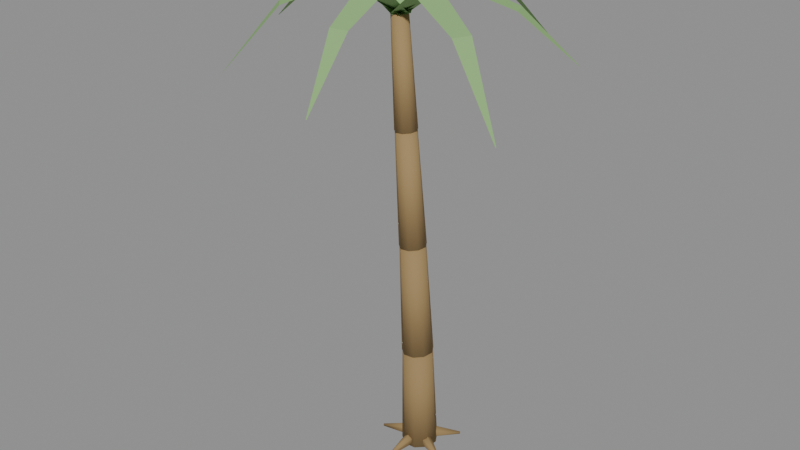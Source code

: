 # Source: palm_far.blend  (saved by Blender 5.1.30; exported with 4.5.12 LTS)
import bpy
from mathutils import Matrix  # noqa: F401  (used for matrix-valued properties, if any)

bpy.ops.wm.read_factory_settings(use_empty=True)
scene = bpy.context.scene
scene.name = 'Scene'

# ---- materials (node trees are filled in below, after node groups)
mat_m_palm_far = bpy.data.materials.new('M_palm_far')

# ---- material node trees
mat_m_palm_far.use_nodes = True; mat_m_palm_far.node_tree.nodes.clear()
_N = mat_m_palm_far.node_tree.nodes; _L = mat_m_palm_far.node_tree.links
n0 = _N.new('ShaderNodeBsdfPrincipled'); n0.name = 'Principled BSDF'; n0.location = (-200, 100)
n0.inputs[2].default_value = 0.88
n0.inputs[13].default_value = 0.15
n1 = _N.new('ShaderNodeOutputMaterial'); n1.name = 'Material Output'; n1.location = (200, 100)
n2 = _N.new('ShaderNodeVertexColor'); n2.name = 'Color Attribute'; n2.location = (0, 0)
n2.layer_name = 'Col'
_L.new(n0.outputs[0], n1.inputs[0])
_L.new(n2.outputs[0], n0.inputs[0])
n1.is_active_output = True

# ---- meshes
me_palm_far_mesh = bpy.data.meshes.new('palm_far_Mesh')
me_palm_far_mesh.from_pydata([(1.129, 0.141, 0.03494), (0.9706, 0.1073, 2.828), (1.083, -0.1838, 0.03073), (0.9321, -0.1655, 2.825), (0.841, -0.4029, 0.02006), (0.7287, -0.3495, 2.816), (0.5159, -0.4137, 0.007922), (0.4556, -0.3586, 2.806), (0.2598, -0.2112, 8.23e-07), (0.2405, -0.1885, 2.799), (0.1927, 0.1098, 0.0), (0.1841, 0.08113, 2.799), (0.3459, 0.3991, 0.00792), (0.3128, 0.3242, 2.806), (0.6478, 0.5215, 0.02006), (0.5663, 0.427, 2.816), (0.957, 0.4195, 0.03073), (0.8261, 0.3413, 2.825), (0.9841, 0.1102, 2.84), (0.7538, 0.0613, 5.864), (0.9443, -0.1723, 2.834), (0.7213, -0.1693, 5.859), (0.7339, -0.3628, 2.818), (0.5497, -0.3248, 5.846), (0.4514, -0.3722, 2.8), (0.319, -0.3324, 5.831), (0.2288, -0.196, 2.788), (0.1374, -0.1886, 5.822), (0.1704, 0.08325, 2.788), (0.08974, 0.0393, 5.822), (0.3035, 0.335, 2.8), (0.1984, 0.2447, 5.831), (0.5658, 0.4413, 2.818), (0.4124, 0.3315, 5.846), (0.8346, 0.3526, 2.834), (0.6318, 0.2591, 5.859), (0.7674, 0.0642, 5.87), (0.5012, 0.007666, 8.894), (0.7337, -0.1761, 5.864), (0.4748, -0.1807, 8.888), (0.5549, -0.3381, 5.847), (0.3347, -0.3077, 8.875), (0.3148, -0.346, 5.828), (0.1464, -0.3139, 8.861), (0.1256, -0.1962, 5.816), (-0.001841, -0.1964, 8.851), (0.07592, 0.04139, 5.816), (-0.04077, -0.01021, 8.851), (0.189, 0.2555, 5.828), (0.04785, 0.1576, 8.861), (0.4119, 0.3459, 5.847), (0.2226, 0.2284, 8.875), (0.6403, 0.2704, 5.864), (0.4016, 0.1692, 8.888), (0.5152, 0.01064, 8.894), (0.273, -0.04081, 11.68), (0.4874, -0.1874, 8.888), (0.2525, -0.1869, 11.68), (0.34, -0.321, 8.875), (0.1437, -0.2855, 11.67), (0.142, -0.3276, 8.861), (-0.002361, -0.2903, 11.66), (-0.014, -0.204, 8.851), (-0.1174, -0.1992, 11.65), (-0.05494, -0.008194, 8.851), (-0.1476, -0.0547, 11.65), (0.03829, 0.1683, 8.861), (-0.07885, 0.07548, 11.66), (0.2221, 0.2428, 8.875), (0.05674, 0.1305, 11.67), (0.4104, 0.1806, 8.888), (0.1957, 0.08455, 11.68), (0.6273, 0.03445, 0.4892), (-0.4131, -0.1865, 0.07759), (0.6837, -0.1446, 0.372), (-0.4043, -0.2144, 0.05936), (0.72, -0.1369, 0.1377), (-0.3987, -0.2132, 0.02291), (0.6999, 0.04985, 0.02052), (-0.4018, -0.1841, 0.004685), (0.6435, 0.2289, 0.1377), (-0.4106, -0.1563, 0.02291), (0.6072, 0.2212, 0.372), (-0.4162, -0.1575, 0.05936), (0.6596, 0.005005, 0.4892), (0.5467, -1.06, 0.07759), (0.846, 0.003717, 0.372), (0.5757, -1.061, 0.05936), (0.85, 0.04086, 0.1377), (0.5763, -1.055, 0.02291), (0.6675, 0.0793, 0.02052), (0.5479, -1.049, 0.004685), (0.4811, 0.08058, 0.1377), (0.5189, -1.049, 0.02291), (0.4772, 0.04344, 0.372), (0.5183, -1.054, 0.05936), (0.6974, 0.0269, 0.4892), (1.668, -0.4106, 0.07759), (0.7562, 0.2051, 0.372), (1.677, -0.3829, 0.05936), (0.7224, 0.2204, 0.1377), (1.672, -0.3805, 0.02291), (0.6298, 0.0574, 0.02052), (1.657, -0.4059, 0.004685), (0.5709, -0.1208, 0.1377), (1.648, -0.4336, 0.02291), (0.6048, -0.1361, 0.372), (1.654, -0.436, 0.05936), (0.6884, 0.06987, 0.4892), (1.401, 0.8649, 0.07759), (0.5384, 0.1813, 0.372), (1.378, 0.8823, 0.05936), (0.5136, 0.1536, 0.1377), (1.374, 0.878, 0.02291), (0.6387, 0.01443, 0.02052), (1.394, 0.8563, 0.004685), (0.7888, -0.09701, 0.1377), (1.417, 0.839, 0.02291), (0.8136, -0.0693, 0.372), (1.421, 0.8433, 0.05936), (0.6451, 0.07454, 0.4892), (0.1151, 1.003, 0.07759), (0.4936, -0.03483, 0.372), (0.09153, 0.9864, 0.05936), (0.5121, -0.06721, 0.1377), (0.0944, 0.9814, 0.02291), (0.6821, 0.009766, 0.02052), (0.1208, 0.9934, 0.004686), (0.8336, 0.1191, 0.1377), (0.1444, 1.01, 0.02291), (0.8151, 0.1515, 0.372), (0.1415, 1.015, 0.05936), (-0.04473, -0.314, 11.67), (0.1726, 0.1436, 11.67), (1.155, -0.995, 12.5), (1.451, -0.3711, 12.5), (2.692, -1.608, 11.97), (2.889, -1.192, 11.97), (4.191, -2.088, 10.16), (4.2, -2.068, 10.16), (0.1655, -0.3173, 11.67), (-0.03764, 0.1469, 11.67), (1.33, 0.0996, 12.5), (1.053, 0.7325, 12.5), (2.637, 0.8066, 11.97), (2.452, 1.229, 11.97), (3.827, 1.576, 10.78), (3.818, 1.596, 10.78), (0.2992, -0.1754, 11.67), (-0.1713, 0.004944, 11.67), (0.8354, 0.9863, 12.5), (0.1938, 1.232, 12.5), (1.269, 2.46, 11.97), (0.8415, 2.624, 11.97), (1.576, 3.892, 10.47), (1.556, 3.9, 10.47), (0.2853, 0.03552, 11.67), (-0.1574, -0.2059, 11.67), (-0.2701, 1.263, 12.5), (-0.8737, 0.9342, 12.5), (-1.134, 2.629, 11.97), (-1.536, 2.41, 11.97), (-2.046, 3.867, 10.5), (-2.065, 3.856, 10.5), (0.08365, 0.1676, 11.67), (0.0442, -0.3381, 11.67), (-1.188, 0.3609, 12.5), (-1.242, -0.3287, 12.5), (-2.732, 0.3676, 11.97), (-2.768, -0.09213, 11.97), (-4.198, 0.2635, 10.74), (-4.2, 0.2416, 10.74), (-0.1128, 0.09541, 11.67), (0.2406, -0.2658, 11.67), (-1.041, -0.6977, 12.5), (-0.5594, -1.19, 12.5), (-1.998, -1.81, 11.97), (-1.677, -2.139, 11.97), (-2.825, -2.94, 10.36), (-2.809, -2.956, 10.36), (-0.1835, -0.1316, 11.67), (0.3114, -0.03884, 11.67), (-0.06242, -1.292, 12.5), (0.6124, -1.166, 12.5), (0.3033, -2.644, 11.97), (0.7532, -2.559, 11.97), (0.7567, -3.9, 10.43), (0.7781, -3.896, 10.43)], [], [(0, 1, 3, 2), (2, 3, 5, 4), (4, 5, 7, 6), (6, 7, 9, 8), (8, 9, 11, 10), (10, 11, 13, 12), (12, 13, 15, 14), (3, 1, 17, 15, 13, 11, 9, 7, 5), (14, 15, 17, 16), (16, 17, 1, 0), (0, 2, 4, 6, 8, 10, 12, 14, 16), (18, 19, 21, 20), (20, 21, 23, 22), (22, 23, 25, 24), (24, 25, 27, 26), (26, 27, 29, 28), (28, 29, 31, 30), (30, 31, 33, 32), (21, 19, 35, 33, 31, 29, 27, 25, 23), (32, 33, 35, 34), (34, 35, 19, 18), (18, 20, 22, 24, 26, 28, 30, 32, 34), (36, 37, 39, 38), (38, 39, 41, 40), (40, 41, 43, 42), (42, 43, 45, 44), (44, 45, 47, 46), (46, 47, 49, 48), (48, 49, 51, 50), (39, 37, 53, 51, 49, 47, 45, 43, 41), (50, 51, 53, 52), (52, 53, 37, 36), (36, 38, 40, 42, 44, 46, 48, 50, 52), (54, 55, 57, 56), (56, 57, 59, 58), (58, 59, 61, 60), (60, 61, 63, 62), (62, 63, 65, 64), (64, 65, 67, 66), (66, 67, 69, 68), (57, 55, 71, 69, 67, 65, 63, 61, 59), (68, 69, 71, 70), (70, 71, 55, 54), (54, 56, 58, 60, 62, 64, 66, 68, 70), (72, 73, 75, 74), (74, 75, 77, 76), (76, 77, 79, 78), (78, 79, 81, 80), (75, 73, 83, 81, 79, 77), (80, 81, 83, 82), (82, 83, 73, 72), (72, 74, 76, 78, 80, 82), (84, 85, 87, 86), (86, 87, 89, 88), (88, 89, 91, 90), (90, 91, 93, 92), (87, 85, 95, 93, 91, 89), (92, 93, 95, 94), (94, 95, 85, 84), (84, 86, 88, 90, 92, 94), (96, 97, 99, 98), (98, 99, 101, 100), (100, 101, 103, 102), (102, 103, 105, 104), (99, 97, 107, 105, 103, 101), (104, 105, 107, 106), (106, 107, 97, 96), (96, 98, 100, 102, 104, 106), (108, 109, 111, 110), (110, 111, 113, 112), (112, 113, 115, 114), (114, 115, 117, 116), (111, 109, 119, 117, 115, 113), (116, 117, 119, 118), (118, 119, 109, 108), (108, 110, 112, 114, 116, 118), (120, 121, 123, 122), (122, 123, 125, 124), (124, 125, 127, 126), (126, 127, 129, 128), (123, 121, 131, 129, 127, 125), (128, 129, 131, 130), (130, 131, 121, 120), (120, 122, 124, 126, 128, 130), (132, 133, 135, 134), (134, 135, 137, 136), (136, 137, 139, 138), (140, 141, 143, 142), (142, 143, 145, 144), (144, 145, 147, 146), (148, 149, 151, 150), (150, 151, 153, 152), (152, 153, 155, 154), (156, 157, 159, 158), (158, 159, 161, 160), (160, 161, 163, 162), (164, 165, 167, 166), (166, 167, 169, 168), (168, 169, 171, 170), (172, 173, 175, 174), (174, 175, 177, 176), (176, 177, 179, 178), (180, 181, 183, 182), (182, 183, 185, 184), (184, 185, 187, 186)])
me_palm_far_mesh.polygons.foreach_set('use_smooth', [1, 1, 1, 1, 1, 1, 1, 1, 1, 1, 1, 1, 1, 1, 1, 1, 1, 1, 1, 1, 1, 1, 1, 1, 1, 1, 1, 1, 1, 1, 1, 1, 1, 1, 1, 1, 1, 1, 1, 1, 1, 1, 1, 1, 1, 1, 1, 1, 1, 1, 1, 1, 1, 1, 1, 1, 1, 1, 1, 1, 1, 1, 1, 1, 1, 1, 1, 1, 1, 1, 1, 1, 1, 1, 1, 1, 1, 1, 1, 1, 1, 1, 1, 1, 0, 0, 0, 0, 0, 0, 0, 0, 0, 0, 0, 0, 0, 0, 0, 0, 0, 0, 0, 0, 0])
_ca = me_palm_far_mesh.color_attributes.new('Col', 'FLOAT_COLOR', 'POINT')
_ca.data.foreach_set('color', [0.3025, 0.2053, 0.09363, 1.0, 0.3164, 0.2147, 0.09795, 1.0, 0.3025, 0.2052, 0.09362, 1.0, 0.3164, 0.2147, 0.09794, 1.0, 0.3024, 0.2052, 0.0936, 1.0, 0.3164, 0.2147, 0.09793, 1.0, 0.3024, 0.2052, 0.0936, 1.0, 0.3163, 0.2147, 0.09791, 1.0, 0.3024, 0.2052, 0.0936, 1.0, 0.3163, 0.2146, 0.0979, 1.0, 0.3024, 0.2052, 0.0936, 1.0, 0.3163, 0.2146, 0.0979, 1.0, 0.3024, 0.2052, 0.0936, 1.0, 0.3163, 0.2147, 0.09791, 1.0, 0.3024, 0.2052, 0.0936, 1.0, 0.3164, 0.2147, 0.09793, 1.0, 0.3025, 0.2052, 0.09362, 1.0, 0.3164, 0.2147, 0.09794, 1.0, 0.3165, 0.2148, 0.09797, 1.0, 0.3316, 0.225, 0.1026, 1.0, 0.3165, 0.2147, 0.09796, 1.0, 0.3316, 0.225, 0.1026, 1.0, 0.3164, 0.2147, 0.09793, 1.0, 0.3315, 0.225, 0.1026, 1.0, 0.3163, 0.2146, 0.0979, 1.0, 0.3315, 0.2249, 0.1026, 1.0, 0.3162, 0.2146, 0.09789, 1.0, 0.3314, 0.2249, 0.1026, 1.0, 0.3162, 0.2146, 0.09789, 1.0, 0.3314, 0.2249, 0.1026, 1.0, 0.3163, 0.2146, 0.0979, 1.0, 0.3315, 0.2249, 0.1026, 1.0, 0.3164, 0.2147, 0.09793, 1.0, 0.3315, 0.225, 0.1026, 1.0, 0.3165, 0.2147, 0.09796, 1.0, 0.3316, 0.225, 0.1026, 1.0, 0.3316, 0.225, 0.1027, 1.0, 0.3468, 0.2353, 0.1073, 1.0, 0.3316, 0.225, 0.1026, 1.0, 0.3467, 0.2353, 0.1073, 1.0, 0.3315, 0.225, 0.1026, 1.0, 0.3467, 0.2352, 0.1073, 1.0, 0.3314, 0.2249, 0.1026, 1.0, 0.3466, 0.2352, 0.1073, 1.0, 0.3314, 0.2249, 0.1026, 1.0, 0.3465, 0.2352, 0.1073, 1.0, 0.3314, 0.2249, 0.1026, 1.0, 0.3465, 0.2352, 0.1073, 1.0, 0.3314, 0.2249, 0.1026, 1.0, 0.3466, 0.2352, 0.1073, 1.0, 0.3315, 0.225, 0.1026, 1.0, 0.3467, 0.2352, 0.1073, 1.0, 0.3316, 0.225, 0.1026, 1.0, 0.3467, 0.2353, 0.1073, 1.0, 0.3468, 0.2353, 0.1073, 1.0, 0.3607, 0.2448, 0.1116, 1.0, 0.3467, 0.2353, 0.1073, 1.0, 0.3607, 0.2447, 0.1116, 1.0, 0.3467, 0.2352, 0.1073, 1.0, 0.3606, 0.2447, 0.1116, 1.0, 0.3466, 0.2352, 0.1073, 1.0, 0.3606, 0.2447, 0.1116, 1.0, 0.3465, 0.2352, 0.1073, 1.0, 0.3605, 0.2446, 0.1116, 1.0, 0.3465, 0.2352, 0.1073, 1.0, 0.3605, 0.2446, 0.1116, 1.0, 0.3466, 0.2352, 0.1073, 1.0, 0.3606, 0.2447, 0.1116, 1.0, 0.3467, 0.2352, 0.1073, 1.0, 0.3606, 0.2447, 0.1116, 1.0, 0.3467, 0.2353, 0.1073, 1.0, 0.3607, 0.2447, 0.1116, 1.0, 0.3048, 0.2068, 0.09433, 1.0, 0.3027, 0.2054, 0.09369, 1.0, 0.3042, 0.2064, 0.09415, 1.0, 0.3026, 0.2053, 0.09367, 1.0, 0.303, 0.2056, 0.09379, 1.0, 0.3024, 0.2052, 0.09361, 1.0, 0.3024, 0.2052, 0.09361, 1.0, 0.3024, 0.2052, 0.0936, 1.0, 0.303, 0.2056, 0.09379, 1.0, 0.3024, 0.2052, 0.09361, 1.0, 0.3042, 0.2064, 0.09415, 1.0, 0.3026, 0.2053, 0.09367, 1.0, 0.3048, 0.2068, 0.09433, 1.0, 0.3027, 0.2054, 0.09369, 1.0, 0.3042, 0.2064, 0.09415, 1.0, 0.3026, 0.2053, 0.09367, 1.0, 0.303, 0.2056, 0.09379, 1.0, 0.3024, 0.2052, 0.09361, 1.0, 0.3024, 0.2052, 0.09361, 1.0, 0.3024, 0.2052, 0.0936, 1.0, 0.303, 0.2056, 0.09379, 1.0, 0.3024, 0.2052, 0.09361, 1.0, 0.3042, 0.2064, 0.09415, 1.0, 0.3026, 0.2053, 0.09367, 1.0, 0.3048, 0.2068, 0.09433, 1.0, 0.3027, 0.2054, 0.09369, 1.0, 0.3042, 0.2064, 0.09415, 1.0, 0.3026, 0.2053, 0.09367, 1.0, 0.303, 0.2056, 0.09379, 1.0, 0.3024, 0.2052, 0.09361, 1.0, 0.3024, 0.2052, 0.09361, 1.0, 0.3024, 0.2052, 0.0936, 1.0, 0.303, 0.2056, 0.09379, 1.0, 0.3024, 0.2052, 0.09361, 1.0, 0.3042, 0.2064, 0.09415, 1.0, 0.3026, 0.2053, 0.09367, 1.0, 0.3048, 0.2068, 0.09433, 1.0, 0.3027, 0.2054, 0.09369, 1.0, 0.3042, 0.2064, 0.09415, 1.0, 0.3026, 0.2053, 0.09367, 1.0, 0.303, 0.2056, 0.09379, 1.0, 0.3024, 0.2052, 0.09361, 1.0, 0.3024, 0.2052, 0.09361, 1.0, 0.3024, 0.2052, 0.0936, 1.0, 0.303, 0.2056, 0.09379, 1.0, 0.3024, 0.2052, 0.09361, 1.0, 0.3042, 0.2064, 0.09415, 1.0, 0.3026, 0.2053, 0.09367, 1.0, 0.3024, 0.2052, 0.0936, 1.0, 0.3061, 0.2077, 0.09476, 1.0, 0.3024, 0.2052, 0.0936, 1.0, 0.3061, 0.2077, 0.09476, 1.0, 0.3024, 0.2052, 0.0936, 1.0, 0.3061, 0.2077, 0.09476, 1.0, 0.3024, 0.2052, 0.0936, 1.0, 0.3061, 0.2077, 0.09476, 1.0, 0.3024, 0.2052, 0.0936, 1.0, 0.3061, 0.2077, 0.09476, 1.0, 0.3024, 0.2052, 0.0936, 1.0, 0.3061, 0.2077, 0.09476, 1.0, 0.2606, 0.462, 0.1783, 1.0, 0.2606, 0.462, 0.1783, 1.0, 0.2655, 0.4686, 0.1826, 1.0, 0.2655, 0.4686, 0.1826, 1.0, 0.2624, 0.4644, 0.1799, 1.0, 0.2624, 0.4644, 0.1799, 1.0, 0.2517, 0.45, 0.1707, 1.0, 0.2517, 0.45, 0.1707, 1.0, 0.2606, 0.462, 0.1783, 1.0, 0.2606, 0.462, 0.1783, 1.0, 0.2655, 0.4686, 0.1826, 1.0, 0.2655, 0.4686, 0.1826, 1.0, 0.2624, 0.4644, 0.1799, 1.0, 0.2624, 0.4644, 0.1799, 1.0, 0.2553, 0.455, 0.1738, 1.0, 0.2553, 0.455, 0.1738, 1.0, 0.2606, 0.462, 0.1783, 1.0, 0.2606, 0.462, 0.1783, 1.0, 0.2655, 0.4686, 0.1826, 1.0, 0.2655, 0.4686, 0.1826, 1.0, 0.2624, 0.4644, 0.1799, 1.0, 0.2624, 0.4644, 0.1799, 1.0, 0.2535, 0.4525, 0.1722, 1.0, 0.2535, 0.4525, 0.1722, 1.0, 0.2606, 0.462, 0.1783, 1.0, 0.2606, 0.462, 0.1783, 1.0, 0.2655, 0.4686, 0.1826, 1.0, 0.2655, 0.4686, 0.1826, 1.0, 0.2624, 0.4644, 0.1799, 1.0, 0.2624, 0.4644, 0.1799, 1.0, 0.2537, 0.4528, 0.1724, 1.0, 0.2537, 0.4528, 0.1724, 1.0, 0.2606, 0.462, 0.1783, 1.0, 0.2606, 0.462, 0.1783, 1.0, 0.2655, 0.4686, 0.1826, 1.0, 0.2655, 0.4686, 0.1826, 1.0, 0.2624, 0.4644, 0.1799, 1.0, 0.2624, 0.4644, 0.1799, 1.0, 0.2551, 0.4546, 0.1736, 1.0, 0.2551, 0.4546, 0.1736, 1.0, 0.2606, 0.462, 0.1783, 1.0, 0.2606, 0.462, 0.1783, 1.0, 0.2655, 0.4686, 0.1826, 1.0, 0.2655, 0.4686, 0.1826, 1.0, 0.2624, 0.4644, 0.1799, 1.0, 0.2624, 0.4644, 0.1799, 1.0, 0.2528, 0.4516, 0.1716, 1.0, 0.2528, 0.4516, 0.1716, 1.0, 0.2606, 0.462, 0.1783, 1.0, 0.2606, 0.462, 0.1783, 1.0, 0.2655, 0.4686, 0.1826, 1.0, 0.2655, 0.4686, 0.1826, 1.0, 0.2624, 0.4644, 0.1799, 1.0, 0.2624, 0.4644, 0.1799, 1.0, 0.2533, 0.4522, 0.172, 1.0, 0.2533, 0.4522, 0.172, 1.0])
me_palm_far_mesh.materials.append(mat_m_palm_far)
me_palm_far_mesh.update()

# ---- objects
ob_palm_far = bpy.data.objects.new('palm_far', me_palm_far_mesh)

# ---- transforms, parenting, visibility, modifiers, constraints
ob_palm_far.location = (0.0, 0.0, 0.0)

# ---- collection membership
scene.collection.objects.link(ob_palm_far)

# ---- scene / render settings (as saved in the file)
scene.frame_start = 1; scene.frame_end = 250; scene.frame_set(1)
scene.render.engine = 'BLENDER_EEVEE_NEXT'
scene.render.bake_bias = 0.0
scene.render.bake_samples = 0
scene.cycles.sampling_pattern = 'TABULATED_SOBOL'
scene.eevee.use_volume_custom_range = False
bpy.context.view_layer.update()

# ---- added for rendering (the .blend has no active camera and no usable light): camera, sun + grey world if the file has none
cam_auto = bpy.data.cameras.new('AutoCamera')
cam_auto.lens = 50.0
cam_auto.sensor_width = 36.0
cam_auto.clip_end = 1000.0
ob_auto_camera = bpy.data.objects.new('AutoCamera', cam_auto)
scene.collection.objects.link(ob_auto_camera)
ob_auto_camera.location = (15.692, -18.8304, 18.8036)
ob_auto_camera.rotation_euler = (1.09748, -7.21219e-08, 0.694738)
scene.camera = ob_auto_camera
light_auto_sun = bpy.data.lights.new('AutoSun', 'SUN')
light_auto_sun.energy = 3.0
light_auto_sun.angle = 0.0523599
ob_auto_sun = bpy.data.objects.new('AutoSun', light_auto_sun)
scene.collection.objects.link(ob_auto_sun)
ob_auto_sun.rotation_euler = (0.872665, 0.174533, 0.523599)
if scene.world is None:
    world_auto = bpy.data.worlds.new('AutoWorld')
    world_auto.color = (0.3, 0.3, 0.3)
    scene.world = world_auto
bpy.context.view_layer.update()

